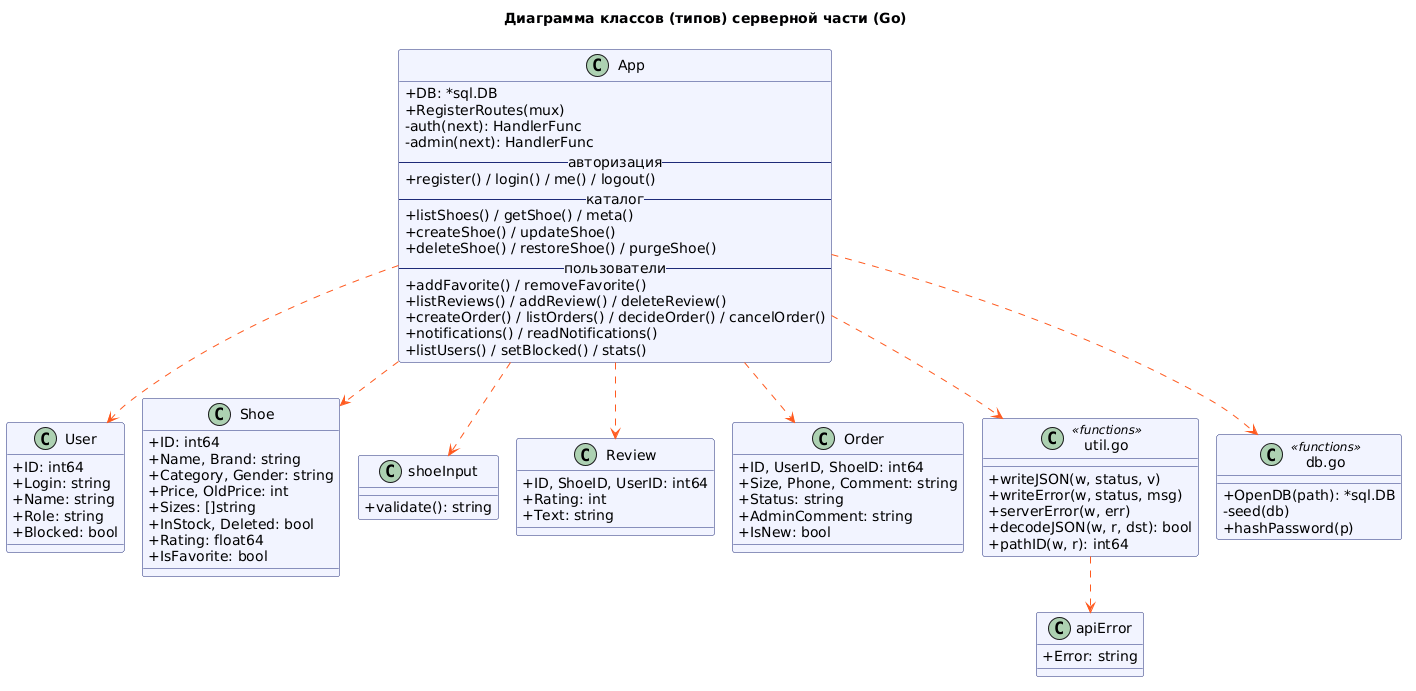

The diagram above was rendered by PlantUML. Its source (embedded in the PNG):
@startuml class_server
!pragma layout smetana
skinparam classAttributeIconSize 0
skinparam shadowing false
skinparam defaultFontName Arial
skinparam class {
  BackgroundColor #F2F4FF
  BorderColor #1E2A78
  ArrowColor #FF5A1F
}
title Диаграмма классов (типов) серверной части (Go)

class App {
  +DB: *sql.DB
  +RegisterRoutes(mux)
  -auth(next): HandlerFunc
  -admin(next): HandlerFunc
  -- авторизация --
  +register() / login() / me() / logout()
  -- каталог --
  +listShoes() / getShoe() / meta()
  +createShoe() / updateShoe()
  +deleteShoe() / restoreShoe() / purgeShoe()
  -- пользователи --
  +addFavorite() / removeFavorite()
  +listReviews() / addReview() / deleteReview()
  +createOrder() / listOrders() / decideOrder() / cancelOrder()
  +notifications() / readNotifications()
  +listUsers() / setBlocked() / stats()
}
class User {
  +ID: int64
  +Login: string
  +Name: string
  +Role: string
  +Blocked: bool
}
class Shoe {
  +ID: int64
  +Name, Brand: string
  +Category, Gender: string
  +Price, OldPrice: int
  +Sizes: []string
  +InStock, Deleted: bool
  +Rating: float64
  +IsFavorite: bool
}
class shoeInput {
  +validate(): string
}
class Review {
  +ID, ShoeID, UserID: int64
  +Rating: int
  +Text: string
}
class Order {
  +ID, UserID, ShoeID: int64
  +Size, Phone, Comment: string
  +Status: string
  +AdminComment: string
  +IsNew: bool
}
class apiError {
  +Error: string
}
class "util.go" as util <<functions>> {
  +writeJSON(w, status, v)
  +writeError(w, status, msg)
  +serverError(w, err)
  +decodeJSON(w, r, dst): bool
  +pathID(w, r): int64
}
class "db.go" as db <<functions>> {
  +OpenDB(path): *sql.DB
  -seed(db)
  +hashPassword(p)
}

App ..> User
App ..> Shoe
App ..> shoeInput
App ..> Review
App ..> Order
App ..> util
util ..> apiError
App ..> db
@enduml